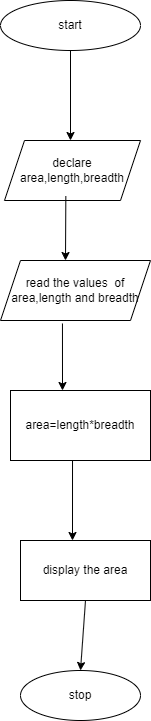

The diagram above was exported from draw.io. Its source (the exported page's mxGraphModel, read from the mxfile embedded in the PNG):
<mxGraphModel dx="794" dy="509" grid="1" gridSize="10" guides="1" tooltips="1" connect="1" arrows="1" fold="1" page="1" pageScale="1" pageWidth="827" pageHeight="1169" math="0" shadow="0">
  <root>
    <mxCell id="0" />
    <mxCell id="1" parent="0" />
    <mxCell id="1M1V10_pCBLJDsTUW94K-1" value="start" style="ellipse;whiteSpace=wrap;html=1;" vertex="1" parent="1">
      <mxGeometry x="350" y="250" width="140" height="50" as="geometry" />
    </mxCell>
    <mxCell id="1M1V10_pCBLJDsTUW94K-2" value="" style="endArrow=classic;html=1;rounded=0;exitX=0.5;exitY=1;exitDx=0;exitDy=0;" edge="1" parent="1" source="1M1V10_pCBLJDsTUW94K-1">
      <mxGeometry width="50" height="50" relative="1" as="geometry">
        <mxPoint x="380" y="490" as="sourcePoint" />
        <mxPoint x="420" y="390" as="targetPoint" />
      </mxGeometry>
    </mxCell>
    <mxCell id="1M1V10_pCBLJDsTUW94K-3" value="declare area,length,breadth" style="shape=parallelogram;perimeter=parallelogramPerimeter;whiteSpace=wrap;html=1;fixedSize=1;" vertex="1" parent="1">
      <mxGeometry x="354" y="390" width="136" height="60" as="geometry" />
    </mxCell>
    <mxCell id="1M1V10_pCBLJDsTUW94K-4" value="" style="endArrow=classic;html=1;rounded=0;exitX=0.451;exitY=0.928;exitDx=0;exitDy=0;exitPerimeter=0;" edge="1" parent="1" source="1M1V10_pCBLJDsTUW94K-3">
      <mxGeometry width="50" height="50" relative="1" as="geometry">
        <mxPoint x="400" y="480" as="sourcePoint" />
        <mxPoint x="415" y="510" as="targetPoint" />
      </mxGeometry>
    </mxCell>
    <mxCell id="1M1V10_pCBLJDsTUW94K-5" value="read the values&amp;nbsp; of area,length and breadth" style="shape=parallelogram;perimeter=parallelogramPerimeter;whiteSpace=wrap;html=1;fixedSize=1;" vertex="1" parent="1">
      <mxGeometry x="350" y="510" width="150" height="60" as="geometry" />
    </mxCell>
    <mxCell id="1M1V10_pCBLJDsTUW94K-6" value="" style="endArrow=classic;html=1;rounded=0;exitX=0.413;exitY=1.05;exitDx=0;exitDy=0;exitPerimeter=0;" edge="1" parent="1" source="1M1V10_pCBLJDsTUW94K-5">
      <mxGeometry width="50" height="50" relative="1" as="geometry">
        <mxPoint x="380" y="680" as="sourcePoint" />
        <mxPoint x="412" y="640" as="targetPoint" />
      </mxGeometry>
    </mxCell>
    <mxCell id="1M1V10_pCBLJDsTUW94K-7" value="area=length*breadth" style="rounded=0;whiteSpace=wrap;html=1;" vertex="1" parent="1">
      <mxGeometry x="360" y="640" width="140" height="70" as="geometry" />
    </mxCell>
    <mxCell id="1M1V10_pCBLJDsTUW94K-8" value="" style="endArrow=classic;html=1;rounded=0;exitX=0.443;exitY=0.995;exitDx=0;exitDy=0;exitPerimeter=0;" edge="1" parent="1" source="1M1V10_pCBLJDsTUW94K-7">
      <mxGeometry width="50" height="50" relative="1" as="geometry">
        <mxPoint x="380" y="880" as="sourcePoint" />
        <mxPoint x="422" y="790" as="targetPoint" />
      </mxGeometry>
    </mxCell>
    <mxCell id="1M1V10_pCBLJDsTUW94K-9" value="display the area" style="rounded=0;whiteSpace=wrap;html=1;" vertex="1" parent="1">
      <mxGeometry x="370" y="790" width="130" height="60" as="geometry" />
    </mxCell>
    <mxCell id="1M1V10_pCBLJDsTUW94K-10" value="" style="endArrow=classic;html=1;rounded=0;exitX=0.5;exitY=1;exitDx=0;exitDy=0;" edge="1" parent="1" source="1M1V10_pCBLJDsTUW94K-9">
      <mxGeometry width="50" height="50" relative="1" as="geometry">
        <mxPoint x="380" y="880" as="sourcePoint" />
        <mxPoint x="430" y="920" as="targetPoint" />
      </mxGeometry>
    </mxCell>
    <mxCell id="1M1V10_pCBLJDsTUW94K-11" value="stop" style="ellipse;whiteSpace=wrap;html=1;" vertex="1" parent="1">
      <mxGeometry x="370" y="920" width="120" height="50" as="geometry" />
    </mxCell>
  </root>
</mxGraphModel>